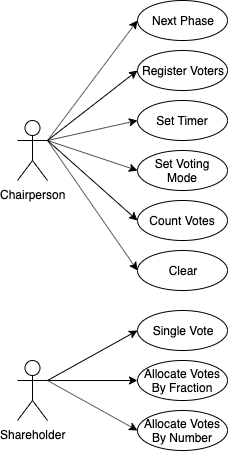

The diagram above was exported from draw.io. Its source (the exported page's mxGraphModel, read from the mxfile embedded in the PNG):
<mxGraphModel dx="932" dy="551" grid="1" gridSize="10" guides="1" tooltips="1" connect="1" arrows="1" fold="1" page="1" pageScale="1" pageWidth="850" pageHeight="1100" math="0" shadow="0">
  <root>
    <mxCell id="0" />
    <mxCell id="1" parent="0" />
    <mxCell id="9hXsL7WPO4GNu35eFKFo-1" value="Chairperson" style="shape=umlActor;verticalLabelPosition=bottom;labelBackgroundColor=#ffffff;verticalAlign=top;html=1;outlineConnect=0;" vertex="1" parent="1">
      <mxGeometry x="350" y="350" width="30" height="60" as="geometry" />
    </mxCell>
    <mxCell id="9hXsL7WPO4GNu35eFKFo-2" value="Shareholder" style="shape=umlActor;verticalLabelPosition=bottom;labelBackgroundColor=#ffffff;verticalAlign=top;html=1;outlineConnect=0;" vertex="1" parent="1">
      <mxGeometry x="350" y="590" width="30" height="60" as="geometry" />
    </mxCell>
    <mxCell id="9hXsL7WPO4GNu35eFKFo-3" value="Next Phase" style="ellipse;whiteSpace=wrap;html=1;" vertex="1" parent="1">
      <mxGeometry x="470" y="230" width="90" height="40" as="geometry" />
    </mxCell>
    <mxCell id="9hXsL7WPO4GNu35eFKFo-4" value="Register Voters" style="ellipse;whiteSpace=wrap;html=1;" vertex="1" parent="1">
      <mxGeometry x="470" y="280" width="90" height="40" as="geometry" />
    </mxCell>
    <mxCell id="9hXsL7WPO4GNu35eFKFo-5" value="Set Timer" style="ellipse;whiteSpace=wrap;html=1;" vertex="1" parent="1">
      <mxGeometry x="470" y="330" width="90" height="40" as="geometry" />
    </mxCell>
    <mxCell id="9hXsL7WPO4GNu35eFKFo-6" value="Allocate Votes By Fraction" style="ellipse;whiteSpace=wrap;html=1;" vertex="1" parent="1">
      <mxGeometry x="470" y="590" width="90" height="40" as="geometry" />
    </mxCell>
    <mxCell id="9hXsL7WPO4GNu35eFKFo-7" value="Allocate Votes By Number" style="ellipse;whiteSpace=wrap;html=1;" vertex="1" parent="1">
      <mxGeometry x="470" y="640" width="90" height="40" as="geometry" />
    </mxCell>
    <mxCell id="9hXsL7WPO4GNu35eFKFo-8" value="" style="endArrow=classic;html=1;entryX=0;entryY=0.5;entryDx=0;entryDy=0;exitX=1;exitY=0.3333333333333333;exitDx=0;exitDy=0;exitPerimeter=0;" edge="1" parent="1" source="9hXsL7WPO4GNu35eFKFo-1" target="9hXsL7WPO4GNu35eFKFo-3">
      <mxGeometry width="50" height="50" relative="1" as="geometry">
        <mxPoint x="330" y="640" as="sourcePoint" />
        <mxPoint x="380" y="590" as="targetPoint" />
      </mxGeometry>
    </mxCell>
    <mxCell id="9hXsL7WPO4GNu35eFKFo-9" value="" style="endArrow=classic;html=1;entryX=0;entryY=0.5;entryDx=0;entryDy=0;exitX=1;exitY=0.3333333333333333;exitDx=0;exitDy=0;exitPerimeter=0;" edge="1" parent="1" target="9hXsL7WPO4GNu35eFKFo-4" source="9hXsL7WPO4GNu35eFKFo-1">
      <mxGeometry width="50" height="50" relative="1" as="geometry">
        <mxPoint x="380" y="420" as="sourcePoint" />
        <mxPoint x="480" y="260" as="targetPoint" />
      </mxGeometry>
    </mxCell>
    <mxCell id="9hXsL7WPO4GNu35eFKFo-10" value="" style="endArrow=classic;html=1;entryX=0;entryY=0.5;entryDx=0;entryDy=0;exitX=1;exitY=0.3333333333333333;exitDx=0;exitDy=0;exitPerimeter=0;" edge="1" parent="1" target="9hXsL7WPO4GNu35eFKFo-5" source="9hXsL7WPO4GNu35eFKFo-1">
      <mxGeometry width="50" height="50" relative="1" as="geometry">
        <mxPoint x="380" y="420" as="sourcePoint" />
        <mxPoint x="490" y="270" as="targetPoint" />
      </mxGeometry>
    </mxCell>
    <mxCell id="9hXsL7WPO4GNu35eFKFo-11" value="" style="endArrow=classic;html=1;entryX=0;entryY=0.5;entryDx=0;entryDy=0;exitX=1;exitY=0.3333333333333333;exitDx=0;exitDy=0;exitPerimeter=0;" edge="1" parent="1" target="9hXsL7WPO4GNu35eFKFo-6" source="9hXsL7WPO4GNu35eFKFo-2">
      <mxGeometry width="50" height="50" relative="1" as="geometry">
        <mxPoint x="400" y="590" as="sourcePoint" />
        <mxPoint x="520" y="450" as="targetPoint" />
      </mxGeometry>
    </mxCell>
    <mxCell id="9hXsL7WPO4GNu35eFKFo-12" value="" style="endArrow=classic;html=1;entryX=0;entryY=0.5;entryDx=0;entryDy=0;exitX=1;exitY=0.3333333333333333;exitDx=0;exitDy=0;exitPerimeter=0;" edge="1" parent="1" source="9hXsL7WPO4GNu35eFKFo-2" target="9hXsL7WPO4GNu35eFKFo-7">
      <mxGeometry width="50" height="50" relative="1" as="geometry">
        <mxPoint x="380" y="620" as="sourcePoint" />
        <mxPoint x="530" y="460" as="targetPoint" />
      </mxGeometry>
    </mxCell>
    <mxCell id="9hXsL7WPO4GNu35eFKFo-13" value="Single Vote" style="ellipse;whiteSpace=wrap;html=1;" vertex="1" parent="1">
      <mxGeometry x="470" y="540" width="90" height="40" as="geometry" />
    </mxCell>
    <mxCell id="9hXsL7WPO4GNu35eFKFo-14" value="" style="endArrow=classic;html=1;entryX=0;entryY=0.5;entryDx=0;entryDy=0;exitX=1;exitY=0.3333333333333333;exitDx=0;exitDy=0;exitPerimeter=0;" edge="1" parent="1" source="9hXsL7WPO4GNu35eFKFo-2" target="9hXsL7WPO4GNu35eFKFo-13">
      <mxGeometry width="50" height="50" relative="1" as="geometry">
        <mxPoint x="370" y="550" as="sourcePoint" />
        <mxPoint x="370" y="630" as="targetPoint" />
      </mxGeometry>
    </mxCell>
    <mxCell id="9hXsL7WPO4GNu35eFKFo-15" value="Set Voting Mode" style="ellipse;whiteSpace=wrap;html=1;" vertex="1" parent="1">
      <mxGeometry x="470" y="380" width="90" height="40" as="geometry" />
    </mxCell>
    <mxCell id="9hXsL7WPO4GNu35eFKFo-16" value="" style="endArrow=classic;html=1;entryX=0;entryY=0.5;entryDx=0;entryDy=0;exitX=1;exitY=0.3333333333333333;exitDx=0;exitDy=0;exitPerimeter=0;" edge="1" parent="1" source="9hXsL7WPO4GNu35eFKFo-1" target="9hXsL7WPO4GNu35eFKFo-15">
      <mxGeometry width="50" height="50" relative="1" as="geometry">
        <mxPoint x="580" y="340" as="sourcePoint" />
        <mxPoint x="690" y="270" as="targetPoint" />
      </mxGeometry>
    </mxCell>
    <mxCell id="9hXsL7WPO4GNu35eFKFo-19" value="Count Votes" style="ellipse;whiteSpace=wrap;html=1;" vertex="1" parent="1">
      <mxGeometry x="470" y="430" width="90" height="40" as="geometry" />
    </mxCell>
    <mxCell id="9hXsL7WPO4GNu35eFKFo-20" value="Clear" style="ellipse;whiteSpace=wrap;html=1;" vertex="1" parent="1">
      <mxGeometry x="470" y="480" width="90" height="40" as="geometry" />
    </mxCell>
    <mxCell id="9hXsL7WPO4GNu35eFKFo-21" value="" style="endArrow=classic;html=1;entryX=0;entryY=0.5;entryDx=0;entryDy=0;exitX=1;exitY=0.3333333333333333;exitDx=0;exitDy=0;exitPerimeter=0;" edge="1" parent="1" target="9hXsL7WPO4GNu35eFKFo-19" source="9hXsL7WPO4GNu35eFKFo-1">
      <mxGeometry width="50" height="50" relative="1" as="geometry">
        <mxPoint x="380" y="420" as="sourcePoint" />
        <mxPoint x="500" y="380" as="targetPoint" />
      </mxGeometry>
    </mxCell>
    <mxCell id="9hXsL7WPO4GNu35eFKFo-22" value="" style="endArrow=classic;html=1;entryX=0;entryY=0.5;entryDx=0;entryDy=0;exitX=1;exitY=0.3333333333333333;exitDx=0;exitDy=0;exitPerimeter=0;" edge="1" parent="1" source="9hXsL7WPO4GNu35eFKFo-1" target="9hXsL7WPO4GNu35eFKFo-20">
      <mxGeometry width="50" height="50" relative="1" as="geometry">
        <mxPoint x="380" y="370" as="sourcePoint" />
        <mxPoint x="510" y="390" as="targetPoint" />
      </mxGeometry>
    </mxCell>
  </root>
</mxGraphModel>